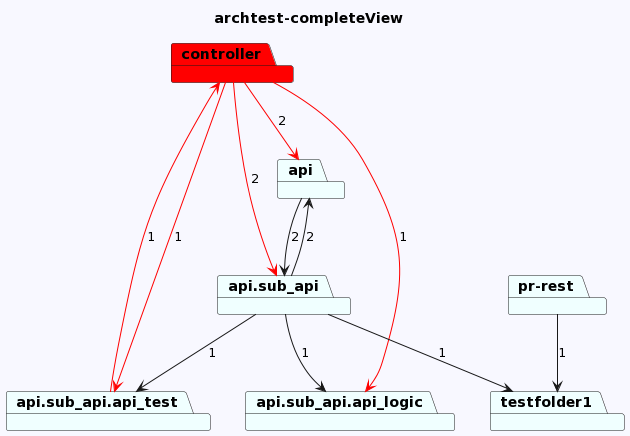

The diagram above was rendered by PlantUML. Its source (embedded in the PNG):
@startuml
skinparam backgroundColor GhostWhite
title archtest-completeView
package "controller" #Red
package "api.sub_api.api_test" #Azure
package "pr-rest" #Azure
package "api" #Azure
package "api.sub_api.api_logic" #Azure
package "testfolder1" #Azure
package "api.sub_api" #Azure
"controller"-->"api.sub_api.api_logic" #Red : 1
"controller"-->"api.sub_api.api_test" #Red : 1
"controller"-->"api.sub_api" #Red : 2
"controller"-->"api" #Red : 2
"api.sub_api.api_test"-->"controller" #Red : 1
"pr-rest"-->"testfolder1"  : 1
"api"-->"api.sub_api"  : 2


"api.sub_api"-->"api.sub_api.api_logic"  : 1
"api.sub_api"-->"testfolder1"  : 1
"api.sub_api"-->"api.sub_api.api_test"  : 1
"api.sub_api"-->"api"  : 2
@enduml